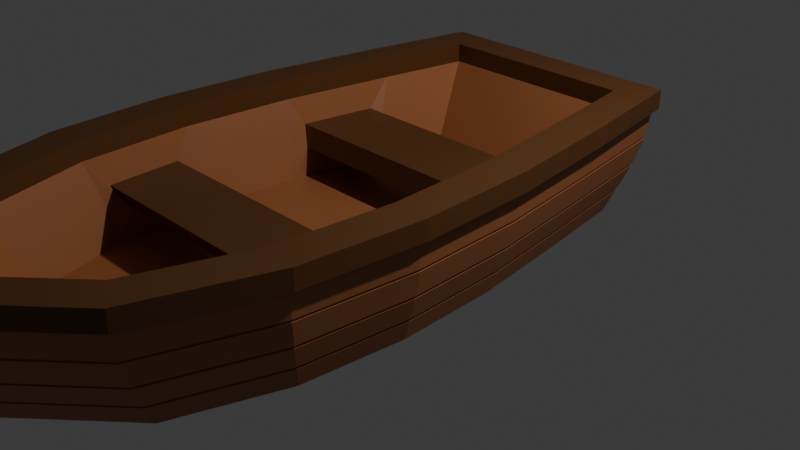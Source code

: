 # Source: boat.blend  (saved by Blender 4.5.91; exported with 4.5.12 LTS)
import bpy
from mathutils import Matrix  # noqa: F401  (used for matrix-valued properties, if any)

bpy.ops.wm.read_factory_settings(use_empty=True)
scene = bpy.context.scene
scene.name = 'Scene'

# ---- collections
col_collection = bpy.data.collections.new('Collection'); scene.collection.children.link(col_collection)
col_full_boat = bpy.data.collections.new('Full boat'); scene.collection.children.link(col_full_boat)

# ---- materials (node trees are filled in below, after node groups)
mat_light_brown = bpy.data.materials.new('Light brown')
mat_dark_brown = bpy.data.materials.new('Dark brown')

# ---- material node trees
mat_light_brown.use_nodes = True; mat_light_brown.node_tree.nodes.clear()
_N = mat_light_brown.node_tree.nodes; _L = mat_light_brown.node_tree.links
n0 = _N.new('ShaderNodeBsdfPrincipled'); n0.name = 'Principled BSDF'; n0.location = (-200, 100)
n0.inputs[0].default_value = (0.3712, 0.1274, 0.04519, 1.0)
n1 = _N.new('ShaderNodeOutputMaterial'); n1.name = 'Material Output'; n1.location = (200, 100)
_L.new(n0.outputs[0], n1.inputs[0])
n1.is_active_output = True
mat_dark_brown.use_nodes = True; mat_dark_brown.node_tree.nodes.clear()
_N = mat_dark_brown.node_tree.nodes; _L = mat_dark_brown.node_tree.links
n0 = _N.new('ShaderNodeBsdfPrincipled'); n0.name = 'Principled BSDF'; n0.location = (-200, 100)
n0.inputs[0].default_value = (0.1095, 0.0382, 0.006995, 1.0)
n1 = _N.new('ShaderNodeOutputMaterial'); n1.name = 'Material Output'; n1.location = (200, 100)
_L.new(n0.outputs[0], n1.inputs[0])
n1.is_active_output = True

# ---- world
world_world = bpy.data.worlds.new('World'); scene.world = world_world
world_world.use_nodes = True; world_world.node_tree.nodes.clear()
_N = world_world.node_tree.nodes; _L = world_world.node_tree.links
n0 = _N.new('ShaderNodeOutputWorld'); n0.name = 'World Output'; n0.location = (200, 100)
n1 = _N.new('ShaderNodeBackground'); n1.name = 'Background'; n1.location = (-200, 100)
n1.inputs[0].default_value = (0.05088, 0.05088, 0.05088, 1.0)
_L.new(n1.outputs[0], n0.inputs[0])
n0.is_active_output = True
world_world.color = (0.05088, 0.05088, 0.05088)
world_world.sun_shadow_jitter_overblur = 0.0

# ---- cameras
cam_camera = bpy.data.cameras.new('Camera')
cam_camera.clip_end = 100.0
cam_camera.ortho_scale = 7.314

# ---- lights
light_light = bpy.data.lights.new('Light', 'POINT')
light_light.energy = 1000.0
light_light.shadow_soft_size = 0.1

# ---- meshes
me_cube_001 = bpy.data.meshes.new('Cube.001')
me_cube_001.from_pydata([(-1.174, 1.826, -1.045), (-1.082, 1.96, 0.01212), (3.986e-08, -4.761, 0.01212), (1.174, 1.826, -1.045), (1.082, 1.96, 0.01212), (-1.353, 0.7447, -1.046), (-1.516, -0.3384, -1.046), (-1.579, -1.422, -1.046), (-1.497, -2.506, -1.046), (-1.151, -3.588, -1.046), (-1.046, -3.776, 0.01212), (-1.377, -2.41, -0.2839), (-1.436, -1.629, -0.2839), (-1.354, -0.0951, -0.2838), (-1.231, 0.7239, -0.2838), (1.151, -3.588, -1.046), (1.497, -2.506, -1.046), (1.579, -1.422, -1.046), (1.516, -0.3384, -1.046), (1.353, 0.7447, -1.046), (1.231, 0.7239, -0.2838), (1.354, -0.0951, -0.2838), (1.436, -1.629, -0.2839), (1.377, -2.41, -0.2839), (1.046, -3.776, 0.01212), (-1.685, -2.682, -0.2714), (-1.681, -2.679, -0.2992), (-1.629, -2.632, -0.5497), (-1.622, -2.627, -0.5767), (-1.558, -2.568, -0.8006), (-1.55, -2.562, -0.8272), (-1.777, -1.456, -0.2716), (-1.773, -1.455, -0.2994), (-1.718, -1.446, -0.55), (-1.711, -1.445, -0.5771), (-1.643, -1.434, -0.8011), (-1.635, -1.433, -0.8276), (-1.518, 0.9951, -0.2993), (-1.521, 1.0, -0.2715), (-1.705, -0.2282, -0.2715), (-1.701, -0.2303, -0.2994), (-1.465, 0.9198, -0.5769), (-1.471, 0.9284, -0.5498), (-1.649, -0.2593, -0.55), (-1.642, -0.2629, -0.577), (-1.399, 0.8266, -0.8272), (-1.406, 0.8366, -0.8007), (-1.576, -0.2991, -0.801), (-1.568, -0.3034, -0.8276), (0.08072, -5.063, -0.2914), (0.07163, -5.057, -0.2703), (0.07165, -5.047, -0.2981), (-0.08073, -5.043, -0.3006), (-0.08071, -5.053, -0.2729), (-0.08072, -5.063, -0.2914), (-0.07246, -4.909, -0.5748), (-0.07243, -4.925, -0.548), (-0.08103, -4.926, -0.5726), (0.07243, -4.925, -0.548), (0.07246, -4.909, -0.5748), (0.08103, -4.926, -0.5726), (-1.555, 1.031, 0.01212), (-1.351, 2.276, 0.01212), (1.351, 2.276, 0.01212), (1.323, -3.95, 0.01212), (-1.323, -3.95, 0.01212), (-1.721, -2.705, 0.01212), (-1.815, -1.459, 0.01212), (-1.741, -0.2142, 0.01212), (1.555, 1.031, 0.01212), (1.741, -0.2142, 0.01212), (1.815, -1.459, 0.01212), (1.721, -2.705, 0.01212), (-1.128, 0.5463, -0.4963), (1.128, 0.5463, -0.4963), (-1.236, -0.171, -0.4963), (1.236, -0.171, -0.4963), (-1.312, -1.604, -0.4962), (1.312, -1.604, -0.4962), (-1.261, -2.288, -0.4962), (1.261, -2.288, -0.4962), (-0.8931, -3.393, -0.7922), (0.8931, -3.393, -0.7922), (-0.9235, 1.502, -0.7922), (0.9235, 1.502, -0.7922), (3.178e-08, -4.234, -0.7922), (0.08167, -4.593, -1.045), (-0.08167, -4.593, -1.045), (-0.07304, -4.738, -0.8246), (-0.07302, -4.756, -0.7983), (-0.08132, -4.754, -0.8236), (0.08132, -4.754, -0.8236), (0.07302, -4.756, -0.7983), (0.07304, -4.738, -0.8246), (-0.08081, -5.119, 0.01212), (0.08081, -5.119, 0.01212), (-1.625, 1.042, 0.01212), (-1.555, 1.031, 0.2177), (-1.351, 2.276, 0.2177), (1.351, 2.276, 0.2177), (-1.323, -3.95, 0.2177), (-1.721, -2.705, 0.2177), (-1.815, -1.459, 0.2177), (-1.741, -0.2142, 0.2177), (1.555, 1.031, 0.2177), (1.741, -0.2142, 0.2177), (1.815, -1.459, 0.2177), (1.721, -2.705, 0.2177), (1.323, -3.95, 0.2177), (-1.243, 0.9821, 0.2177), (-1.082, 1.96, 0.2177), (1.082, 1.96, 0.2177), (1.046, -3.776, 0.2177), (3.883e-08, -4.761, 0.2177), (-1.046, -3.776, 0.2177), (-1.408, -2.644, 0.2177), (-1.497, -1.457, 0.2177), (-1.426, -0.2469, 0.2177), (1.243, 0.9821, 0.2177), (1.426, -0.2469, 0.2177), (1.497, -1.457, 0.2177), (1.408, -2.644, 0.2177), (1.189e-08, -5.09, 0.2177), (-0.08081, -5.119, 0.2177), (0.08081, -5.119, 0.2177), (-1.396, 2.33, 0.01212), (1.396, 2.33, 0.01212), (-1.383, -3.988, 0.01212), (-1.79, -2.718, 0.01212), (-1.885, -1.46, 0.01212), (-1.811, -0.2069, 0.01212), (1.625, 1.042, 0.01212), (1.811, -0.2069, 0.01212), (1.885, -1.46, 0.01212), (1.79, -2.718, 0.01212), (1.383, -3.988, 0.01212), (-1.811, -0.2069, 0.2177), (1.811, -0.2069, 0.2177), (-1.885, -1.46, 0.2177), (1.625, 1.042, 0.2177), (1.396, 2.33, 0.2177), (-1.79, -2.718, 0.2177), (-1.383, -3.988, 0.2177), (-0.09802, -5.187, 0.007555), (0.09802, -5.187, 0.007555), (-0.08094, -5.131, -0.3098), (0.08094, -5.131, -0.3098), (-0.08167, -4.65, -1.015), (0.08167, -4.65, -1.015), (0.08156, -4.814, -0.8583), (-0.08156, -4.814, -0.8583), (0.08126, -4.989, -0.6025), (-0.08126, -4.989, -0.6025), (-1.625, 1.042, 0.2177), (-1.396, 2.33, 0.2177), (1.885, -1.46, 0.2177), (1.79, -2.718, 0.2177), (1.383, -3.988, 0.2177), (-0.1068, -5.185, 0.2177), (0.1068, -5.185, 0.2177), (-1.33, 2.223, -0.3015), (-1.333, 2.231, -0.2736), (-1.284, 2.105, -0.5804), (-1.289, 2.118, -0.5534), (-1.226, 1.958, -0.8311), (-1.232, 1.974, -0.8047), (1.33, 2.223, -0.3015), (1.333, 2.231, -0.2736), (1.284, 2.105, -0.5804), (1.289, 2.118, -0.5534), (1.226, 1.958, -0.8311), (1.232, 1.974, -0.8047), (1.531, 0.9972, -0.3015), (1.535, 1.002, -0.2736), (1.478, 0.9219, -0.5805), (1.484, 0.9305, -0.5535), (1.412, 0.8286, -0.8315), (1.419, 0.8387, -0.805), (1.715, -0.2289, -0.3015), (1.719, -0.2267, -0.2736), (1.655, -0.2616, -0.5806), (1.662, -0.2579, -0.5535), (1.582, -0.302, -0.8318), (1.59, -0.2976, -0.8052), (1.787, -1.455, -0.3015), (1.791, -1.456, -0.2736), (1.725, -1.445, -0.5806), (1.732, -1.446, -0.5535), (1.648, -1.433, -0.8318), (1.657, -1.434, -0.8052), (1.694, -2.681, -0.3015), (1.698, -2.685, -0.2736), (1.635, -2.629, -0.5805), (1.642, -2.635, -0.5535), (1.563, -2.564, -0.8316), (1.571, -2.571, -0.8052), (1.306, -3.914, -0.2736), (1.303, -3.907, -0.3014), (1.263, -3.823, -0.5535), (1.257, -3.812, -0.5804), (1.207, -3.707, -0.805), (1.201, -3.694, -0.8314), (-1.303, -3.907, -0.3014), (-1.306, -3.914, -0.2736), (-1.257, -3.812, -0.5804), (-1.263, -3.823, -0.5535), (-1.201, -3.694, -0.8314), (-1.207, -3.707, -0.805), (-1.694, -2.681, -0.3015), (-1.698, -2.685, -0.2736), (-1.635, -2.629, -0.5805), (-1.642, -2.635, -0.5535), (-1.563, -2.564, -0.8316), (-1.571, -2.571, -0.8052), (-1.787, -1.455, -0.3015), (-1.791, -1.456, -0.2736), (-1.725, -1.445, -0.5806), (-1.732, -1.446, -0.5535), (-1.648, -1.433, -0.8318), (-1.657, -1.434, -0.8052), (-1.715, -0.2289, -0.3015), (-1.719, -0.2267, -0.2736), (-1.655, -0.2616, -0.5806), (-1.662, -0.2579, -0.5535), (-1.582, -0.302, -0.8318), (-1.59, -0.2976, -0.8052), (-1.535, 1.002, -0.2736), (-1.531, 0.9972, -0.3015), (-1.484, 0.9305, -0.5535), (-1.478, 0.9219, -0.5805), (-1.419, 0.8387, -0.805), (-1.412, 0.8286, -0.8315), (0.08156, -4.747, -0.831), (0.08154, -4.765, -0.8047), (0.08156, -4.768, -0.826), (-0.08154, -4.765, -0.8047), (-0.08156, -4.747, -0.831), (-0.08156, -4.768, -0.826), (0.08127, -4.919, -0.5803), (0.08124, -4.934, -0.5534), (0.08126, -4.94, -0.5742), (-0.08124, -4.934, -0.5534), (-0.08127, -4.919, -0.5803), (-0.08126, -4.94, -0.5742), (-0.08093, -5.067, -0.2736), (-0.08095, -5.057, -0.3014), (-0.08094, -5.077, -0.2922), (0.08095, -5.057, -0.3014), (0.08093, -5.067, -0.2736), (0.08094, -5.077, -0.2922), (-1.19, -3.688, -0.8258), (-1.197, -3.7, -0.7991), (-1.246, -3.806, -0.5756), (-1.252, -3.816, -0.5485), (-1.29, -3.903, -0.2991), (-1.293, -3.91, -0.2712), (1.55, -2.562, -0.8272), (1.558, -2.568, -0.8006), (1.197, -3.7, -0.7991), (1.19, -3.688, -0.8258), (1.622, -2.627, -0.5767), (1.629, -2.632, -0.5497), (1.252, -3.816, -0.5485), (1.246, -3.806, -0.5756), (1.681, -2.679, -0.2992), (1.685, -2.682, -0.2714), (1.294, -3.906, -0.2707), (1.291, -3.9, -0.2986), (1.635, -1.433, -0.8276), (1.643, -1.434, -0.8011), (1.711, -1.445, -0.5771), (1.718, -1.446, -0.55), (1.773, -1.455, -0.2994), (1.777, -1.456, -0.2716), (1.568, -0.3034, -0.8276), (1.576, -0.2991, -0.801), (1.642, -0.2629, -0.577), (1.649, -0.2593, -0.55), (1.701, -0.2303, -0.2994), (1.705, -0.2282, -0.2715), (1.399, 0.8266, -0.8272), (1.406, 0.8366, -0.8007), (1.465, 0.9198, -0.5769), (1.471, 0.9284, -0.5498), (1.518, 0.9951, -0.2993), (1.521, 1.0, -0.2715), (1.217, 1.95, -0.8241), (1.225, 1.964, -0.7974), (1.275, 2.096, -0.5742), (1.281, 2.109, -0.547), (1.321, 2.213, -0.2976), (1.325, 2.221, -0.2697), (-1.217, 1.95, -0.8241), (-1.225, 1.964, -0.7974), (-1.275, 2.096, -0.5742), (-1.281, 2.109, -0.547), (-1.321, 2.213, -0.2976), (-1.325, 2.221, -0.2697), (-1.061, 0.6677, -0.7922), (-1.243, 0.9821, 0.01212), (-1.217, -0.3812, -0.7922), (-1.426, -0.2469, 0.01212), (-1.497, -1.457, 0.01212), (-1.278, -1.414, -0.7922), (-1.408, -2.644, 0.01212), (1.243, 0.9821, 0.01212), (1.426, -0.2469, 0.01212), (1.497, -1.457, 0.01212), (1.408, -2.644, 0.01212), (-1.202, -2.427, -0.7922), (1.061, 0.6677, -0.7922), (1.217, -0.3812, -0.7922), (1.278, -1.414, -0.7922), (1.202, -2.427, -0.7922)], [], [(29, 35, 36, 30), (35, 47, 48, 36), (76, 21, 13, 75), (1, 299, 298, 83), (305, 4, 84, 310), (74, 76, 75, 73), (301, 302, 303, 300), (10, 2, 85, 81), (0, 3, 19, 5), (5, 19, 18, 6), (6, 18, 17, 7), (7, 17, 16, 8), (8, 16, 15, 9), (273, 265, 264, 272), (202, 245, 52, 254), (33, 43, 44, 34), (258, 92, 93, 259), (183, 189, 269, 275), (297, 291, 290, 296), (289, 283, 282, 288), (291, 285, 284, 290), (287, 281, 280, 286), (285, 279, 278, 284), (283, 277, 276, 282), (281, 275, 274, 280), (279, 273, 272, 278), (277, 271, 270, 276), (275, 269, 268, 274), (271, 261, 260, 270), (269, 257, 256, 268), (265, 266, 267, 264), (261, 262, 263, 260), (257, 258, 259, 256), (253, 27, 28, 252), (251, 29, 30, 250), (25, 31, 32, 26), (27, 33, 34, 28), (31, 39, 40, 32), (43, 42, 41, 44), (181, 187, 271, 277), (237, 235, 89, 90), (227, 220, 40, 37), (203, 209, 25, 255), (170, 164, 292, 286), (188, 182, 274, 268), (165, 171, 287, 293), (233, 232, 93, 92), (210, 204, 252, 28), (172, 166, 290, 284), (196, 248, 50, 266), (190, 184, 272, 264), (212, 206, 250, 30), (262, 58, 59, 263), (89, 251, 250, 88), (42, 295, 294, 41), (295, 289, 288, 294), (2, 10, 114, 113), (70, 69, 131, 132), (304, 302, 116, 115), (102, 103, 136, 138), (308, 24, 112, 121), (69, 63, 126, 131), (10, 304, 115, 114), (101, 102, 138, 141), (307, 308, 121, 120), (100, 101, 141, 142), (82, 81, 85), (84, 83, 298, 310), (310, 298, 300, 311), (311, 300, 303, 312), (312, 303, 309, 313), (313, 309, 81, 82), (4, 1, 83, 84), (307, 306, 311, 312), (2, 24, 82, 85), (80, 23, 11, 79), (304, 10, 81, 309), (24, 308, 313, 82), (78, 80, 79, 77), (24, 2, 113, 112), (202, 203, 255, 254), (98, 99, 140, 154), (63, 62, 125, 126), (221, 226, 38, 39), (247, 197, 267, 51), (9, 15, 86, 87), (229, 222, 44, 41), (167, 173, 285, 291), (266, 50, 51, 267), (56, 253, 252, 55), (38, 297, 296, 37), (46, 293, 292, 45), (293, 287, 286, 292), (97, 98, 154, 153), (306, 307, 120, 119), (109, 110, 98, 97), (110, 111, 99, 98), (114, 115, 101, 100), (115, 116, 102, 101), (116, 117, 103, 102), (117, 109, 97, 103), (111, 118, 104, 99), (118, 119, 105, 104), (119, 120, 106, 105), (120, 121, 107, 106), (121, 112, 108, 107), (123, 124, 122), (112, 113, 122, 124, 108), (113, 114, 100, 123, 122), (302, 301, 117, 116), (108, 124, 159, 157), (39, 38, 37, 40), (301, 299, 109, 117), (123, 100, 142, 158), (4, 305, 118, 111), (61, 68, 130, 96), (299, 1, 110, 109), (95, 64, 135, 144), (305, 306, 119, 118), (62, 61, 96, 125), (1, 4, 111, 110), (205, 211, 27, 253), (96, 130, 136, 153), (133, 132, 137, 155), (130, 129, 138, 136), (132, 131, 139, 137), (129, 128, 141, 138), (131, 126, 140, 139), (146, 144, 143, 145), (148, 149, 150, 147), (149, 151, 152, 150), (151, 146, 145, 152), (128, 127, 142, 141), (134, 133, 155, 156), (125, 96, 153, 154), (135, 134, 156, 157), (127, 143, 158, 142), (143, 144, 159, 158), (144, 135, 157, 159), (126, 125, 154, 140), (103, 97, 153, 136), (71, 70, 132, 133), (255, 25, 26, 254), (99, 104, 139, 140), (72, 71, 133, 134), (87, 86, 148, 147), (104, 105, 137, 139), (64, 72, 134, 135), (47, 46, 45, 48), (105, 106, 155, 137), (66, 65, 127, 128), (106, 107, 156, 155), (67, 66, 128, 129), (233, 234, 91, 92), (107, 108, 157, 156), (124, 123, 158, 159), (65, 94, 143, 127), (68, 67, 129, 130), (232, 233, 234), (235, 236, 237), (238, 239, 240), (241, 242, 243), (244, 245, 246), (247, 248, 249), (185, 191, 265, 273), (244, 203, 255, 53), (223, 228, 42, 43), (207, 213, 29, 251), (174, 168, 288, 282), (238, 199, 263, 59), (192, 186, 270, 260), (169, 175, 283, 289), (198, 239, 58, 262), (231, 224, 48, 45), (214, 208, 26, 32), (187, 193, 261, 271), (204, 242, 55, 252), (209, 215, 31, 25), (176, 170, 286, 280), (241, 205, 253, 56), (225, 230, 46, 47), (194, 188, 268, 256), (171, 177, 281, 287), (232, 201, 259, 93), (216, 210, 28, 34), (189, 195, 257, 269), (200, 233, 92, 258), (248, 249, 49, 50), (211, 217, 33, 27), (178, 172, 284, 278), (206, 236, 88, 250), (248, 247, 51, 50), (197, 190, 264, 267), (173, 179, 279, 285), (235, 207, 251, 89), (218, 212, 30, 36), (160, 227, 37, 296), (245, 246, 54, 52), (213, 219, 35, 29), (191, 196, 266, 265), (180, 174, 282, 276), (244, 203, 202, 245), (226, 161, 297, 38), (161, 62, 63, 167), (228, 227, 160, 163), (163, 160, 166, 169), (226, 61, 62, 161), (230, 229, 162, 165), (165, 162, 168, 171), (5, 231, 164, 0), (0, 164, 170, 3), (167, 63, 69, 173), (169, 166, 172, 175), (171, 168, 174, 177), (3, 170, 176, 19), (173, 69, 70, 179), (175, 172, 178, 181), (177, 174, 180, 183), (19, 176, 182, 18), (179, 70, 71, 185), (181, 178, 184, 187), (183, 180, 186, 189), (18, 182, 188, 17), (185, 71, 72, 191), (187, 184, 190, 193), (189, 186, 192, 195), (17, 188, 194, 16), (191, 72, 64, 196), (193, 190, 197, 198), (195, 192, 199, 200), (16, 194, 201, 15), (196, 64, 95, 248), (198, 197, 247, 239), (200, 199, 238, 233), (15, 201, 232, 86), (244, 94, 65, 203), (203, 65, 66, 209), (241, 245, 202, 205), (205, 202, 208, 211), (235, 242, 204, 207), (207, 204, 210, 213), (87, 236, 206, 9), (9, 206, 212, 8), (209, 66, 67, 215), (211, 208, 214, 217), (213, 210, 216, 219), (8, 212, 218, 7), (215, 67, 68, 221), (217, 214, 220, 223), (219, 216, 222, 225), (7, 218, 224, 6), (221, 68, 61, 226), (223, 220, 227, 228), (225, 222, 229, 230), (6, 224, 231, 5), (86, 232, 234, 149, 148), (234, 233, 238, 240, 151, 149), (237, 236, 87, 147, 150), (243, 242, 235, 237, 150, 152), (240, 239, 247, 249, 146, 151), (246, 245, 241, 243, 152, 145), (94, 244, 246, 145, 143), (249, 248, 95, 144, 146), (208, 202, 254, 26), (236, 235, 89, 88), (163, 169, 289, 295), (186, 180, 276, 270), (219, 225, 47, 35), (168, 162, 294, 288), (195, 200, 258, 257), (224, 218, 36, 48), (240, 238, 59, 60), (179, 185, 273, 279), (239, 238, 59, 58), (161, 167, 291, 297), (184, 178, 278, 272), (201, 194, 256, 259), (217, 223, 43, 33), (166, 160, 296, 290), (222, 216, 34, 44), (243, 241, 56, 57), (230, 165, 293, 46), (177, 183, 275, 281), (193, 198, 262, 261), (242, 241, 56, 55), (164, 231, 45, 292), (182, 176, 280, 274), (215, 221, 39, 31), (228, 163, 295, 42), (199, 192, 260, 263), (220, 214, 32, 40), (246, 244, 53, 54), (162, 229, 41, 294), (175, 181, 277, 283), (14, 73, 298, 299), (75, 13, 301, 300), (12, 77, 303, 302), (11, 12, 302, 304), (13, 14, 299, 301), (20, 21, 306, 305), (22, 23, 308, 307), (77, 79, 309, 303), (73, 75, 300, 298), (76, 74, 310, 311), (80, 78, 312, 313), (74, 20, 305, 310), (21, 76, 311, 306), (78, 22, 307, 312), (23, 80, 313, 308), (79, 11, 304, 309), (23, 22, 12, 11), (22, 78, 77, 12), (21, 20, 14, 13), (20, 74, 73, 14)])
me_cube_001.polygons.foreach_set('material_index', [0, 0, 1, 0, 0, 1, 0, 0, 0, 0, 0, 0, 0, 0, 0, 0, 0, 0, 0, 0, 0, 0, 0, 0, 0, 0, 0, 0, 0, 0, 0, 0, 0, 0, 0, 0, 0, 0, 0, 0, 0, 0, 0, 0, 0, 0, 0, 0, 0, 0, 0, 0, 0, 0, 0, 0, 1, 1, 1, 1, 1, 1, 1, 1, 1, 1, 0, 0, 0, 0, 0, 0, 0, 0, 0, 1, 0, 0, 1, 1, 0, 1, 1, 0, 0, 0, 0, 0, 0, 0, 0, 0, 0, 1, 1, 1, 1, 1, 1, 1, 1, 1, 1, 1, 1, 1, 1, 1, 1, 1, 1, 0, 1, 1, 1, 1, 1, 1, 1, 1, 1, 0, 1, 1, 1, 1, 1, 1, 1, 1, 1, 1, 1, 1, 1, 1, 1, 1, 1, 1, 1, 1, 0, 1, 1, 1, 1, 1, 0, 1, 1, 1, 1, 0, 1, 1, 1, 1, 0, 0, 0, 0, 0, 0, 0, 0, 0, 0, 0, 0, 0, 0, 0, 0, 0, 0, 0, 0, 0, 0, 0, 0, 0, 0, 0, 0, 0, 0, 0, 0, 0, 0, 0, 0, 0, 0, 0, 0, 0, 0, 0, 0, 0, 0, 0, 0, 0, 0, 0, 0, 0, 0, 0, 0, 0, 0, 0, 0, 0, 0, 0, 0, 0, 0, 0, 0, 0, 0, 0, 0, 0, 0, 0, 0, 0, 0, 0, 0, 0, 0, 0, 0, 0, 0, 0, 0, 0, 0, 0, 0, 0, 0, 0, 0, 0, 1, 1, 1, 1, 1, 1, 1, 1, 0, 0, 0, 0, 0, 0, 0, 0, 0, 0, 0, 0, 0, 0, 0, 0, 0, 0, 0, 0, 0, 0, 0, 0, 0, 0, 0, 0, 0, 0, 0, 0, 0, 0, 0, 0, 0, 0, 0, 0, 0, 0, 0, 0, 0, 0, 0, 1, 1, 1, 1])
_uv = me_cube_001.uv_layers.new(name='UVMap')
_uv.uv.foreach_set('vector', [0.4408, 0.08333, 0.4408, 0.125, 0.4339, 0.125, 0.4339, 0.08333, 0.4408, 0.125, 0.4408, 0.1667, 0.4339, 0.1667, 0.4339, 0.125, 0.6482, 0.5776, 0.6481, 0.578, 0.8518, 0.578, 0.8517, 0.5776, 0.8469, 0.5106, 0.8495, 0.5433, 0.8495, 0.5433, 0.8469, 0.5106, 0.6505, 0.5433, 0.6531, 0.5106, 0.6531, 0.5106, 0.6505, 0.5433, 0.65, 0.5503, 0.6482, 0.5776, 0.8517, 0.5776, 0.85, 0.5503, 0.8522, 0.5844, 0.8532, 0.6249, 0.8532, 0.6249, 0.8522, 0.5844, 0.8664, 0.7025, 0.6686, 0.7355, 0.6686, 0.7355, 0.8664, 0.7025, 0.125, 0.5, 0.375, 0.5, 0.375, 0.5417, 0.125, 0.5417, 0.125, 0.5417, 0.375, 0.5417, 0.375, 0.5833, 0.125, 0.5833, 0.125, 0.5833, 0.375, 0.5833, 0.375, 0.625, 0.125, 0.625, 0.125, 0.625, 0.375, 0.625, 0.375, 0.6667, 0.125, 0.6667, 0.125, 0.6667, 0.375, 0.6667, 0.375, 0.7083, 0.125, 0.7083, 0.5654, 0.625, 0.5654, 0.6667, 0.5594, 0.6667, 0.5594, 0.625, 0.5594, 0.04167, 0.5594, 0.00259, 0.5594, 0.00259, 0.5594, 0.04167, 0.5031, 0.125, 0.5031, 0.1667, 0.4967, 0.1667, 0.4967, 0.125, 0.4408, 0.7083, 0.4408, 0.7472, 0.4339, 0.7472, 0.4339, 0.7083, 0.4408, 0.5833, 0.4408, 0.625, 0.4408, 0.625, 0.4408, 0.5833, 0.5654, 0.25, 0.5654, 0.5, 0.5594, 0.5, 0.5594, 0.25, 0.5031, 0.5, 0.5031, 0.5417, 0.4967, 0.5417, 0.4967, 0.5, 0.5654, 0.5, 0.5654, 0.5417, 0.5594, 0.5417, 0.5594, 0.5, 0.4408, 0.5, 0.4408, 0.5417, 0.4339, 0.5417, 0.4339, 0.5, 0.5654, 0.5417, 0.5654, 0.5833, 0.5594, 0.5833, 0.5594, 0.5417, 0.5031, 0.5417, 0.5031, 0.5833, 0.4967, 0.5833, 0.4967, 0.5417, 0.4408, 0.5417, 0.4408, 0.5833, 0.4339, 0.5833, 0.4339, 0.5417, 0.5654, 0.5833, 0.5654, 0.625, 0.5594, 0.625, 0.5594, 0.5833, 0.5031, 0.5833, 0.5031, 0.625, 0.4967, 0.625, 0.4967, 0.5833, 0.4408, 0.5833, 0.4408, 0.625, 0.4339, 0.625, 0.4339, 0.5833, 0.5031, 0.625, 0.5031, 0.6667, 0.4967, 0.6667, 0.4967, 0.625, 0.4408, 0.625, 0.4408, 0.6667, 0.4339, 0.6667, 0.4339, 0.625, 0.5654, 0.6667, 0.5654, 0.7083, 0.5594, 0.7083, 0.5594, 0.6667, 0.5031, 0.6667, 0.5031, 0.7083, 0.4967, 0.7083, 0.4967, 0.6667, 0.4408, 0.6667, 0.4408, 0.7083, 0.4339, 0.7083, 0.4339, 0.6667, 0.5031, 0.04167, 0.5031, 0.08333, 0.4967, 0.08333, 0.4967, 0.04167, 0.4408, 0.04167, 0.4408, 0.08333, 0.4339, 0.08333, 0.4339, 0.04167, 0.5654, 0.08333, 0.5654, 0.125, 0.5594, 0.125, 0.5594, 0.08333, 0.5031, 0.08333, 0.5031, 0.125, 0.4967, 0.125, 0.4967, 0.08333, 0.5654, 0.125, 0.5654, 0.1667, 0.5594, 0.1667, 0.5594, 0.125, 0.5031, 0.1667, 0.5031, 0.2083, 0.4967, 0.2083, 0.4967, 0.1667, 0.5031, 0.5833, 0.5031, 0.625, 0.5031, 0.625, 0.5031, 0.5833, 0.4375, 0.002822, 0.4408, 0.002815, 0.4408, 0.002815, 0.4375, 0.002822, 0.5594, 0.2083, 0.5594, 0.1667, 0.5594, 0.1667, 0.5594, 0.2083, 0.5654, 0.04167, 0.5654, 0.08333, 0.5654, 0.08333, 0.5654, 0.04167, 0.4339, 0.5, 0.4339, 0.25, 0.4339, 0.25, 0.4339, 0.5, 0.4339, 0.625, 0.4339, 0.5833, 0.4339, 0.5833, 0.4339, 0.625, 0.4408, 0.25, 0.4408, 0.5, 0.4408, 0.5, 0.4408, 0.25, 0.4408, 0.7472, 0.4339, 0.7472, 0.4339, 0.7472, 0.4408, 0.7472, 0.4967, 0.08333, 0.4967, 0.04167, 0.4967, 0.04167, 0.4967, 0.08333, 0.5594, 0.5417, 0.5594, 0.5, 0.5594, 0.5, 0.5594, 0.5417, 0.5654, 0.7083, 0.5654, 0.7474, 0.5654, 0.7474, 0.5654, 0.7083, 0.5594, 0.6667, 0.5594, 0.625, 0.5594, 0.625, 0.5594, 0.6667, 0.4339, 0.08333, 0.4339, 0.04167, 0.4339, 0.04167, 0.4339, 0.08333, 0.5031, 0.7083, 0.5031, 0.7473, 0.4967, 0.7473, 0.4967, 0.7083, 0.4408, 0.002815, 0.4408, 0.04167, 0.4339, 0.04167, 0.4339, 0.002829, 0.5031, 0.2083, 0.5031, 0.25, 0.4967, 0.25, 0.4967, 0.2083, 0.5031, 0.25, 0.5031, 0.5, 0.4967, 0.5, 0.4967, 0.25, 0.6686, 0.7355, 0.8664, 0.7025, 0.8664, 0.7025, 0.6686, 0.7355, 0.625, 0.5833, 0.625, 0.5417, 0.625, 0.5417, 0.625, 0.5833, 0.8521, 0.6646, 0.8532, 0.6249, 0.8532, 0.6249, 0.8521, 0.6646, 0.875, 0.625, 0.875, 0.5833, 0.875, 0.5833, 0.875, 0.625, 0.6486, 0.6646, 0.6541, 0.7025, 0.6541, 0.7025, 0.6486, 0.6646, 0.625, 0.5417, 0.625, 0.5, 0.625, 0.5, 0.625, 0.5417, 0.8664, 0.7025, 0.8521, 0.6646, 0.8521, 0.6646, 0.8664, 0.7025, 0.875, 0.6667, 0.875, 0.625, 0.875, 0.625, 0.875, 0.6667, 0.6469, 0.6249, 0.6486, 0.6646, 0.6486, 0.6646, 0.6469, 0.6249, 0.875, 0.7083, 0.875, 0.6667, 0.875, 0.6667, 0.875, 0.7083, 0.6541, 0.7025, 0.8664, 0.7025, 0.6686, 0.7355, 0.6531, 0.5106, 0.8469, 0.5106, 0.8495, 0.5433, 0.6505, 0.5433, 0.6505, 0.5433, 0.8495, 0.5433, 0.8522, 0.5844, 0.6477, 0.5844, 0.6477, 0.5844, 0.8522, 0.5844, 0.8532, 0.6249, 0.6469, 0.6249, 0.6469, 0.6249, 0.8532, 0.6249, 0.8521, 0.6646, 0.6486, 0.6646, 0.6486, 0.6646, 0.8521, 0.6646, 0.8664, 0.7025, 0.6541, 0.7025, 0.6531, 0.5106, 0.8469, 0.5106, 0.8469, 0.5106, 0.6531, 0.5106, 0.6469, 0.6249, 0.6477, 0.5844, 0.6477, 0.5844, 0.6469, 0.6249, 0.6686, 0.7355, 0.6541, 0.7025, 0.6541, 0.7025, 0.6686, 0.7355, 0.6483, 0.6577, 0.6483, 0.6582, 0.8522, 0.6582, 0.8523, 0.6577, 0.8521, 0.6646, 0.8664, 0.7025, 0.8664, 0.7025, 0.8521, 0.6646, 0.6541, 0.7025, 0.6486, 0.6646, 0.6486, 0.6646, 0.6541, 0.7025, 0.6472, 0.6317, 0.6483, 0.6577, 0.8523, 0.6577, 0.853, 0.6317, 0.6541, 0.7025, 0.6686, 0.7355, 0.6686, 0.7355, 0.6541, 0.7025, 0.5594, 0.04167, 0.5654, 0.04167, 0.5654, 0.04167, 0.5594, 0.04167, 0.875, 0.5, 0.625, 0.5, 0.625, 0.5, 0.875, 0.5, 0.625, 0.5, 0.625, 0.25, 0.625, 0.25, 0.625, 0.5, 0.5654, 0.1667, 0.5654, 0.2083, 0.5654, 0.2083, 0.5654, 0.1667, 0.5594, 0.7474, 0.5594, 0.7083, 0.5594, 0.7083, 0.5594, 0.7474, 0.125, 0.7083, 0.375, 0.7083, 0.1427, 0.747, 0.125, 0.747, 0.4967, 0.2083, 0.4967, 0.1667, 0.4967, 0.1667, 0.4967, 0.2083, 0.5654, 0.5, 0.5654, 0.5417, 0.5654, 0.5417, 0.5654, 0.5, 0.5654, 0.7083, 0.5654, 0.7474, 0.5594, 0.7474, 0.5594, 0.7083, 0.5031, 0.002681, 0.5031, 0.04167, 0.4967, 0.04167, 0.4967, 0.002694, 0.5654, 0.2083, 0.5654, 0.25, 0.5594, 0.25, 0.5594, 0.2083, 0.4408, 0.2083, 0.4408, 0.25, 0.4339, 0.25, 0.4339, 0.2083, 0.4408, 0.25, 0.4408, 0.5, 0.4339, 0.5, 0.4339, 0.25, 0.875, 0.5417, 0.875, 0.5, 0.875, 0.5, 0.875, 0.5417, 0.6477, 0.5844, 0.6469, 0.6249, 0.6469, 0.6249, 0.6477, 0.5844, 0.8495, 0.5433, 0.8469, 0.5106, 0.875, 0.5, 0.875, 0.5417, 0.8469, 0.5106, 0.6531, 0.5106, 0.625, 0.5, 0.875, 0.5, 0.8664, 0.7025, 0.8521, 0.6646, 0.875, 0.6667, 0.875, 0.7083, 0.8521, 0.6646, 0.8532, 0.6249, 0.875, 0.625, 0.875, 0.6667, 0.8532, 0.6249, 0.8522, 0.5844, 0.875, 0.5833, 0.875, 0.625, 0.8522, 0.5844, 0.8495, 0.5433, 0.875, 0.5417, 0.875, 0.5833, 0.6531, 0.5106, 0.6505, 0.5433, 0.625, 0.5417, 0.625, 0.5, 0.6505, 0.5433, 0.6477, 0.5844, 0.625, 0.5833, 0.625, 0.5417, 0.6477, 0.5844, 0.6469, 0.6249, 0.625, 0.625, 0.625, 0.5833, 0.6469, 0.6249, 0.6486, 0.6646, 0.625, 0.6667, 0.625, 0.625, 0.6486, 0.6646, 0.6541, 0.7025, 0.625, 0.7083, 0.625, 0.6667, 0.625, 0.002545, 0.6222, 0.0, 0.6229, 0.001632, 0.6541, 0.7025, 0.6686, 0.7355, 0.6356, 0.7465, 0.625, 0.7475, 0.625, 0.7083, 0.6686, 0.7355, 0.8664, 0.7025, 0.875, 0.7083, 0.6403, 0.7475, 0.6356, 0.7465, 0.8532, 0.6249, 0.8522, 0.5844, 0.8522, 0.5844, 0.8532, 0.6249, 0.625, 0.7083, 0.625, 0.7475, 0.625, 0.7475, 0.625, 0.7083, 0.5654, 0.1667, 0.5654, 0.2083, 0.5594, 0.2083, 0.5594, 0.1667, 0.8522, 0.5844, 0.8495, 0.5433, 0.8495, 0.5433, 0.8522, 0.5844, 0.6403, 0.7475, 0.875, 0.7083, 0.875, 0.7083, 0.6403, 0.7475, 0.6531, 0.5106, 0.6505, 0.5433, 0.6505, 0.5433, 0.6531, 0.5106, 0.625, 0.2083, 0.625, 0.1667, 0.625, 0.1667, 0.625, 0.2083, 0.8495, 0.5433, 0.8469, 0.5106, 0.8469, 0.5106, 0.8495, 0.5433, 0.625, 0.7475, 0.625, 0.7083, 0.625, 0.7083, 0.625, 0.7475, 0.6505, 0.5433, 0.6477, 0.5844, 0.6477, 0.5844, 0.6505, 0.5433, 0.625, 0.25, 0.625, 0.2083, 0.625, 0.2083, 0.625, 0.25, 0.8469, 0.5106, 0.6531, 0.5106, 0.6531, 0.5106, 0.8469, 0.5106, 0.5031, 0.04167, 0.5031, 0.08333, 0.5031, 0.08333, 0.5031, 0.04167, 0.625, 0.2083, 0.625, 0.1667, 0.625, 0.1667, 0.625, 0.2083, 0.625, 0.625, 0.625, 0.5833, 0.625, 0.5833, 0.625, 0.625, 0.625, 0.1667, 0.625, 0.125, 0.625, 0.125, 0.625, 0.1667, 0.625, 0.5833, 0.625, 0.5417, 0.625, 0.5417, 0.625, 0.5833, 0.625, 0.125, 0.625, 0.08333, 0.625, 0.08333, 0.625, 0.125, 0.625, 0.5417, 0.625, 0.5, 0.625, 0.5, 0.625, 0.5417, 0.5591, 0.0, 0.6222, 0.0, 0.625, 0.002545, 0.5625, 0.002585, 0.375, 0.0, 0.4327, 0.0, 0.4375, 0.002822, 0.375, 0.002957, 0.4327, 0.0, 0.4956, 0.0, 0.5, 0.002686, 0.4375, 0.002822, 0.4956, 0.0, 0.5591, 0.0, 0.5625, 0.002585, 0.5, 0.002686, 0.625, 0.08333, 0.625, 0.04167, 0.625, 0.04167, 0.625, 0.08333, 0.625, 0.6667, 0.625, 0.625, 0.625, 0.625, 0.625, 0.6667, 0.625, 0.25, 0.625, 0.2083, 0.625, 0.2083, 0.625, 0.25, 0.625, 0.7083, 0.625, 0.6667, 0.625, 0.6667, 0.625, 0.7083, 0.625, 0.04167, 0.625, 0.002545, 0.625, 0.002545, 0.625, 0.04167, 0.625, 0.002545, 0.6222, 0.0, 0.6222, 0.0, 0.625, 0.002545, 0.625, 0.7475, 0.625, 0.7083, 0.625, 0.7083, 0.625, 0.7475, 0.625, 0.5, 0.625, 0.25, 0.625, 0.25, 0.625, 0.5, 0.875, 0.5833, 0.875, 0.5417, 0.875, 0.5417, 0.875, 0.5833, 0.625, 0.625, 0.625, 0.5833, 0.625, 0.5833, 0.625, 0.625, 0.5654, 0.04167, 0.5654, 0.08333, 0.5594, 0.08333, 0.5594, 0.04167, 0.625, 0.5, 0.625, 0.5417, 0.625, 0.5417, 0.625, 0.5, 0.625, 0.6667, 0.625, 0.625, 0.625, 0.625, 0.625, 0.6667, 0.125, 0.747, 0.1427, 0.747, 0.1427, 0.747, 0.125, 0.747, 0.625, 0.5417, 0.625, 0.5833, 0.625, 0.5833, 0.625, 0.5417, 0.625, 0.7083, 0.625, 0.6667, 0.625, 0.6667, 0.625, 0.7083, 0.4408, 0.1667, 0.4408, 0.2083, 0.4339, 0.2083, 0.4339, 0.1667, 0.625, 0.5833, 0.625, 0.625, 0.625, 0.625, 0.625, 0.5833, 0.625, 0.08333, 0.625, 0.04167, 0.625, 0.04167, 0.625, 0.08333, 0.625, 0.625, 0.625, 0.6667, 0.625, 0.6667, 0.625, 0.625, 0.625, 0.125, 0.625, 0.08333, 0.625, 0.08333, 0.625, 0.125, 0.4408, 0.7472, 0.4375, 0.7472, 0.4375, 0.7472, 0.4408, 0.7472, 0.625, 0.6667, 0.625, 0.7083, 0.625, 0.7083, 0.625, 0.6667, 0.6222, 0.0, 0.625, 0.002545, 0.625, 0.002545, 0.6222, 0.0, 0.625, 0.04167, 0.625, 0.002545, 0.625, 0.002545, 0.625, 0.04167, 0.625, 0.1667, 0.625, 0.125, 0.625, 0.125, 0.625, 0.1667, 0.4339, 0.7472, 0.4408, 0.7472, 0.4375, 0.7472, 0.4408, 0.002815, 0.4339, 0.002829, 0.4375, 0.002822, 0.4967, 0.7473, 0.5031, 0.7473, 0.5, 0.7473, 0.5031, 0.002681, 0.4967, 0.002694, 0.5, 0.002686, 0.5654, 0.002583, 0.5594, 0.00259, 0.5625, 0.002585, 0.5594, 0.7474, 0.5654, 0.7474, 0.5625, 0.7474, 0.5654, 0.625, 0.5654, 0.6667, 0.5654, 0.6667, 0.5654, 0.625, 0.5654, 0.002583, 0.5654, 0.04167, 0.5654, 0.04167, 0.5654, 0.002583, 0.5031, 0.1667, 0.5031, 0.2083, 0.5031, 0.2083, 0.5031, 0.1667, 0.4408, 0.04167, 0.4408, 0.08333, 0.4408, 0.08333, 0.4408, 0.04167, 0.4967, 0.5417, 0.4967, 0.5, 0.4967, 0.5, 0.4967, 0.5417, 0.4967, 0.7473, 0.4967, 0.7083, 0.4967, 0.7083, 0.4967, 0.7473, 0.4967, 0.6667, 0.4967, 0.625, 0.4967, 0.625, 0.4967, 0.6667, 0.5031, 0.5, 0.5031, 0.5417, 0.5031, 0.5417, 0.5031, 0.5, 0.5031, 0.7083, 0.5031, 0.7473, 0.5031, 0.7473, 0.5031, 0.7083, 0.4339, 0.2083, 0.4339, 0.1667, 0.4339, 0.1667, 0.4339, 0.2083, 0.5594, 0.125, 0.5594, 0.08333, 0.5594, 0.08333, 0.5594, 0.125, 0.5031, 0.625, 0.5031, 0.6667, 0.5031, 0.6667, 0.5031, 0.625, 0.4967, 0.04167, 0.4967, 0.002694, 0.4967, 0.002694, 0.4967, 0.04167, 0.5654, 0.08333, 0.5654, 0.125, 0.5654, 0.125, 0.5654, 0.08333, 0.4339, 0.5417, 0.4339, 0.5, 0.4339, 0.5, 0.4339, 0.5417, 0.5031, 0.002681, 0.5031, 0.04167, 0.5031, 0.04167, 0.5031, 0.002681, 0.4408, 0.1667, 0.4408, 0.2083, 0.4408, 0.2083, 0.4408, 0.1667, 0.4339, 0.6667, 0.4339, 0.625, 0.4339, 0.625, 0.4339, 0.6667, 0.4408, 0.5, 0.4408, 0.5417, 0.4408, 0.5417, 0.4408, 0.5, 0.4339, 0.7472, 0.4339, 0.7083, 0.4339, 0.7083, 0.4339, 0.7472, 0.4967, 0.125, 0.4967, 0.08333, 0.4967, 0.08333, 0.4967, 0.125, 0.4408, 0.625, 0.4408, 0.6667, 0.4408, 0.6667, 0.4408, 0.625, 0.4408, 0.7083, 0.4408, 0.7472, 0.4408, 0.7472, 0.4408, 0.7083, 0.5654, 0.7474, 0.5625, 0.7474, 0.5625, 0.7474, 0.5654, 0.7474, 0.5031, 0.08333, 0.5031, 0.125, 0.5031, 0.125, 0.5031, 0.08333, 0.5594, 0.5833, 0.5594, 0.5417, 0.5594, 0.5417, 0.5594, 0.5833, 0.4339, 0.04167, 0.4339, 0.002829, 0.4339, 0.002829, 0.4339, 0.04167, 0.5654, 0.7474, 0.5594, 0.7474, 0.5594, 0.7474, 0.5654, 0.7474, 0.5594, 0.7083, 0.5594, 0.6667, 0.5594, 0.6667, 0.5594, 0.7083, 0.5654, 0.5417, 0.5654, 0.5833, 0.5654, 0.5833, 0.5654, 0.5417, 0.4408, 0.002815, 0.4408, 0.04167, 0.4408, 0.04167, 0.4408, 0.002815, 0.4339, 0.125, 0.4339, 0.08333, 0.4339, 0.08333, 0.4339, 0.125, 0.5594, 0.25, 0.5594, 0.2083, 0.5594, 0.2083, 0.5594, 0.25, 0.5594, 0.00259, 0.5625, 0.002585, 0.5625, 0.002585, 0.5594, 0.00259, 0.4408, 0.08333, 0.4408, 0.125, 0.4408, 0.125, 0.4408, 0.08333, 0.5654, 0.6667, 0.5654, 0.7083, 0.5654, 0.7083, 0.5654, 0.6667, 0.4967, 0.5833, 0.4967, 0.5417, 0.4967, 0.5417, 0.4967, 0.5833, 0.5654, 0.002583, 0.5654, 0.04167, 0.5594, 0.04167, 0.5594, 0.00259, 0.5654, 0.2083, 0.5654, 0.25, 0.5654, 0.25, 0.5654, 0.2083, 0.5654, 0.25, 0.625, 0.25, 0.625, 0.5, 0.5654, 0.5, 0.5031, 0.2083, 0.5594, 0.2083, 0.5594, 0.25, 0.5031, 0.25, 0.5031, 0.25, 0.5594, 0.25, 0.5594, 0.5, 0.5031, 0.5, 0.5654, 0.2083, 0.625, 0.2083, 0.625, 0.25, 0.5654, 0.25, 0.4408, 0.2083, 0.4967, 0.2083, 0.4967, 0.25, 0.4408, 0.25, 0.4408, 0.25, 0.4967, 0.25, 0.4967, 0.5, 0.4408, 0.5, 0.375, 0.2083, 0.4339, 0.2083, 0.4339, 0.25, 0.375, 0.25, 0.375, 0.25, 0.4339, 0.25, 0.4339, 0.5, 0.375, 0.5, 0.5654, 0.5, 0.625, 0.5, 0.625, 0.5417, 0.5654, 0.5417, 0.5031, 0.5, 0.5594, 0.5, 0.5594, 0.5417, 0.5031, 0.5417, 0.4408, 0.5, 0.4967, 0.5, 0.4967, 0.5417, 0.4408, 0.5417, 0.375, 0.5, 0.4339, 0.5, 0.4339, 0.5417, 0.375, 0.5417, 0.5654, 0.5417, 0.625, 0.5417, 0.625, 0.5833, 0.5654, 0.5833, 0.5031, 0.5417, 0.5594, 0.5417, 0.5594, 0.5833, 0.5031, 0.5833, 0.4408, 0.5417, 0.4967, 0.5417, 0.4967, 0.5833, 0.4408, 0.5833, 0.375, 0.5417, 0.4339, 0.5417, 0.4339, 0.5833, 0.375, 0.5833, 0.5654, 0.5833, 0.625, 0.5833, 0.625, 0.625, 0.5654, 0.625, 0.5031, 0.5833, 0.5594, 0.5833, 0.5594, 0.625, 0.5031, 0.625, 0.4408, 0.5833, 0.4967, 0.5833, 0.4967, 0.625, 0.4408, 0.625, 0.375, 0.5833, 0.4339, 0.5833, 0.4339, 0.625, 0.375, 0.625, 0.5654, 0.625, 0.625, 0.625, 0.625, 0.6667, 0.5654, 0.6667, 0.5031, 0.625, 0.5594, 0.625, 0.5594, 0.6667, 0.5031, 0.6667, 0.4408, 0.625, 0.4967, 0.625, 0.4967, 0.6667, 0.4408, 0.6667, 0.375, 0.625, 0.4339, 0.625, 0.4339, 0.6667, 0.375, 0.6667, 0.5654, 0.6667, 0.625, 0.6667, 0.625, 0.7083, 0.5654, 0.7083, 0.5031, 0.6667, 0.5594, 0.6667, 0.5594, 0.7083, 0.5031, 0.7083, 0.4408, 0.6667, 0.4967, 0.6667, 0.4967, 0.7083, 0.4408, 0.7083, 0.375, 0.6667, 0.4339, 0.6667, 0.4339, 0.7083, 0.375, 0.7083, 0.5654, 0.7083, 0.625, 0.7083, 0.625, 0.7475, 0.5654, 0.7474, 0.5031, 0.7083, 0.5594, 0.7083, 0.5594, 0.7474, 0.5031, 0.7473, 0.4408, 0.7083, 0.4967, 0.7083, 0.4967, 0.7473, 0.4408, 0.7472, 0.375, 0.7083, 0.4339, 0.7083, 0.4339, 0.7472, 0.375, 0.747, 0.5654, 0.002583, 0.625, 0.002545, 0.625, 0.04167, 0.5654, 0.04167, 0.5654, 0.04167, 0.625, 0.04167, 0.625, 0.08333, 0.5654, 0.08333, 0.5031, 0.002681, 0.5594, 0.00259, 0.5594, 0.04167, 0.5031, 0.04167, 0.5031, 0.04167, 0.5594, 0.04167, 0.5594, 0.08333, 0.5031, 0.08333, 0.4408, 0.002815, 0.4967, 0.002694, 0.4967, 0.04167, 0.4408, 0.04167, 0.4408, 0.04167, 0.4967, 0.04167, 0.4967, 0.08333, 0.4408, 0.08333, 0.375, 0.002957, 0.4339, 0.002829, 0.4339, 0.04167, 0.375, 0.04167, 0.375, 0.04167, 0.4339, 0.04167, 0.4339, 0.08333, 0.375, 0.08333, 0.5654, 0.08333, 0.625, 0.08333, 0.625, 0.125, 0.5654, 0.125, 0.5031, 0.08333, 0.5594, 0.08333, 0.5594, 0.125, 0.5031, 0.125, 0.4408, 0.08333, 0.4967, 0.08333, 0.4967, 0.125, 0.4408, 0.125, 0.375, 0.08333, 0.4339, 0.08333, 0.4339, 0.125, 0.375, 0.125, 0.5654, 0.125, 0.625, 0.125, 0.625, 0.1667, 0.5654, 0.1667, 0.5031, 0.125, 0.5594, 0.125, 0.5594, 0.1667, 0.5031, 0.1667, 0.4408, 0.125, 0.4967, 0.125, 0.4967, 0.1667, 0.4408, 0.1667, 0.375, 0.125, 0.4339, 0.125, 0.4339, 0.1667, 0.375, 0.1667, 0.5654, 0.1667, 0.625, 0.1667, 0.625, 0.2083, 0.5654, 0.2083, 0.5031, 0.1667, 0.5594, 0.1667, 0.5594, 0.2083, 0.5031, 0.2083, 0.4408, 0.1667, 0.4967, 0.1667, 0.4967, 0.2083, 0.4408, 0.2083, 0.375, 0.1667, 0.4339, 0.1667, 0.4339, 0.2083, 0.375, 0.2083, 0.375, 0.747, 0.4339, 0.7472, 0.4375, 0.7472, 0.4375, 0.7472, 0.375, 0.747, 0.4375, 0.7472, 0.4408, 0.7472, 0.4967, 0.7473, 0.5, 0.7473, 0.5, 0.7473, 0.4375, 0.7472, 0.4375, 0.002822, 0.4339, 0.002829, 0.375, 0.002957, 0.375, 0.002957, 0.4375, 0.002822, 0.5, 0.002686, 0.4967, 0.002694, 0.4408, 0.002815, 0.4375, 0.002822, 0.4375, 0.002822, 0.5, 0.002686, 0.5, 0.7473, 0.5031, 0.7473, 0.5594, 0.7474, 0.5625, 0.7474, 0.5625, 0.7474, 0.5, 0.7473, 0.5625, 0.002585, 0.5594, 0.00259, 0.5031, 0.002681, 0.5, 0.002686, 0.5, 0.002686, 0.5625, 0.002585, 0.625, 0.002545, 0.5654, 0.002583, 0.5625, 0.002585, 0.5625, 0.002585, 0.625, 0.002545, 0.5625, 0.7474, 0.5654, 0.7474, 0.625, 0.7475, 0.625, 0.7475, 0.5625, 0.7474, 0.5594, 0.08333, 0.5594, 0.04167, 0.5594, 0.04167, 0.5594, 0.08333, 0.4339, 0.002829, 0.4408, 0.002815, 0.4408, 0.002815, 0.4339, 0.002829, 0.5031, 0.25, 0.5031, 0.5, 0.5031, 0.5, 0.5031, 0.25, 0.4967, 0.625, 0.4967, 0.5833, 0.4967, 0.5833, 0.4967, 0.625, 0.4408, 0.125, 0.4408, 0.1667, 0.4408, 0.1667, 0.4408, 0.125, 0.4967, 0.5, 0.4967, 0.25, 0.4967, 0.25, 0.4967, 0.5, 0.4408, 0.6667, 0.4408, 0.7083, 0.4408, 0.7083, 0.4408, 0.6667, 0.4339, 0.1667, 0.4339, 0.125, 0.4339, 0.125, 0.4339, 0.1667, 0.5, 0.7473, 0.4967, 0.7473, 0.4967, 0.7473, 0.5, 0.7473, 0.5654, 0.5833, 0.5654, 0.625, 0.5654, 0.625, 0.5654, 0.5833, 0.5031, 0.7473, 0.4967, 0.7473, 0.4967, 0.7473, 0.5031, 0.7473, 0.5654, 0.25, 0.5654, 0.5, 0.5654, 0.5, 0.5654, 0.25, 0.5594, 0.625, 0.5594, 0.5833, 0.5594, 0.5833, 0.5594, 0.625, 0.4339, 0.7083, 0.4339, 0.6667, 0.4339, 0.6667, 0.4339, 0.7083, 0.5031, 0.125, 0.5031, 0.1667, 0.5031, 0.1667, 0.5031, 0.125, 0.5594, 0.5, 0.5594, 0.25, 0.5594, 0.25, 0.5594, 0.5, 0.4967, 0.1667, 0.4967, 0.125, 0.4967, 0.125, 0.4967, 0.1667, 0.5, 0.002686, 0.5031, 0.002681, 0.5031, 0.002681, 0.5, 0.002686, 0.4408, 0.2083, 0.4408, 0.25, 0.4408, 0.25, 0.4408, 0.2083, 0.4408, 0.5417, 0.4408, 0.5833, 0.4408, 0.5833, 0.4408, 0.5417, 0.5031, 0.6667, 0.5031, 0.7083, 0.5031, 0.7083, 0.5031, 0.6667, 0.4967, 0.002694, 0.5031, 0.002681, 0.5031, 0.002681, 0.4967, 0.002694, 0.4339, 0.25, 0.4339, 0.2083, 0.4339, 0.2083, 0.4339, 0.25, 0.4339, 0.5833, 0.4339, 0.5417, 0.4339, 0.5417, 0.4339, 0.5833, 0.5654, 0.125, 0.5654, 0.1667, 0.5654, 0.1667, 0.5654, 0.125, 0.5031, 0.2083, 0.5031, 0.25, 0.5031, 0.25, 0.5031, 0.2083, 0.4967, 0.7083, 0.4967, 0.6667, 0.4967, 0.6667, 0.4967, 0.7083, 0.5594, 0.1667, 0.5594, 0.125, 0.5594, 0.125, 0.5594, 0.1667, 0.5625, 0.002585, 0.5654, 0.002583, 0.5654, 0.002583, 0.5625, 0.002585, 0.4967, 0.25, 0.4967, 0.2083, 0.4967, 0.2083, 0.4967, 0.25, 0.5031, 0.5417, 0.5031, 0.5833, 0.5031, 0.5833, 0.5031, 0.5417, 0.85, 0.5499, 0.85, 0.5503, 0.8495, 0.5433, 0.8495, 0.5433, 0.8517, 0.5776, 0.8518, 0.578, 0.8522, 0.5844, 0.8522, 0.5844, 0.853, 0.6313, 0.853, 0.6317, 0.8532, 0.6249, 0.8532, 0.6249, 0.8522, 0.6582, 0.853, 0.6313, 0.8532, 0.6249, 0.8521, 0.6646, 0.8518, 0.578, 0.85, 0.5499, 0.8495, 0.5433, 0.8522, 0.5844, 0.65, 0.5499, 0.6481, 0.578, 0.6477, 0.5844, 0.6505, 0.5433, 0.6471, 0.6313, 0.6483, 0.6582, 0.6486, 0.6646, 0.6469, 0.6249, 0.853, 0.6317, 0.8523, 0.6577, 0.8521, 0.6646, 0.8532, 0.6249, 0.85, 0.5503, 0.8517, 0.5776, 0.8522, 0.5844, 0.8495, 0.5433, 0.6482, 0.5776, 0.65, 0.5503, 0.6505, 0.5433, 0.6477, 0.5844, 0.6483, 0.6577, 0.6472, 0.6317, 0.6469, 0.6249, 0.6486, 0.6646, 0.65, 0.5503, 0.65, 0.5499, 0.6505, 0.5433, 0.6505, 0.5433, 0.6481, 0.578, 0.6482, 0.5776, 0.6477, 0.5844, 0.6477, 0.5844, 0.6472, 0.6317, 0.6471, 0.6313, 0.6469, 0.6249, 0.6469, 0.6249, 0.6483, 0.6582, 0.6483, 0.6577, 0.6486, 0.6646, 0.6486, 0.6646, 0.8523, 0.6577, 0.8522, 0.6582, 0.8521, 0.6646, 0.8521, 0.6646, 0.6483, 0.6582, 0.6471, 0.6313, 0.853, 0.6313, 0.8522, 0.6582, 0.6471, 0.6313, 0.6472, 0.6317, 0.853, 0.6317, 0.853, 0.6313, 0.6481, 0.578, 0.65, 0.5499, 0.85, 0.5499, 0.8518, 0.578, 0.65, 0.5499, 0.65, 0.5503, 0.85, 0.5503, 0.85, 0.5499])
me_cube_001.materials.append(mat_light_brown)
me_cube_001.materials.append(mat_dark_brown)
me_cube_001.update()

# ---- objects
ob_light = bpy.data.objects.new('Light', light_light)
ob_camera = bpy.data.objects.new('Camera', cam_camera)
ob_cube = bpy.data.objects.new('Cube', me_cube_001)

# ---- transforms, parenting, visibility, modifiers, constraints
ob_light.location = (4.076, 1.005, 5.904)
ob_light.rotation_euler = (0.6503, 0.05522, 1.866)
ob_light.lock_rotations_4d = False
ob_light.empty_display_type = 'ARROWS'
ob_light.color = (0.0, 0.0, 0.0, 0.0)
ob_light.lineart.crease_threshold = 0.0
ob_camera.location = (7.359, -6.926, 4.958)
ob_camera.rotation_euler = (1.109, 0.0, 0.8149)
ob_camera.lock_rotations_4d = False
ob_camera.empty_display_type = 'ARROWS'
ob_camera.color = (0.0, 0.0, 0.0, 0.0)
ob_camera.display_type = 'WIRE'
ob_camera.lineart.crease_threshold = 0.0
ob_cube.location = (0.0, 0.0, 0.9517)

# ---- collection membership
col_collection.objects.link(ob_light)
col_collection.objects.link(ob_camera)
col_full_boat.objects.link(ob_cube)

# ---- scene / render settings (as saved in the file)
scene.camera = ob_camera
scene.frame_start = 1; scene.frame_end = 250; scene.frame_set(0)
scene.render.engine = 'BLENDER_EEVEE_NEXT'
bpy.context.view_layer.update()
